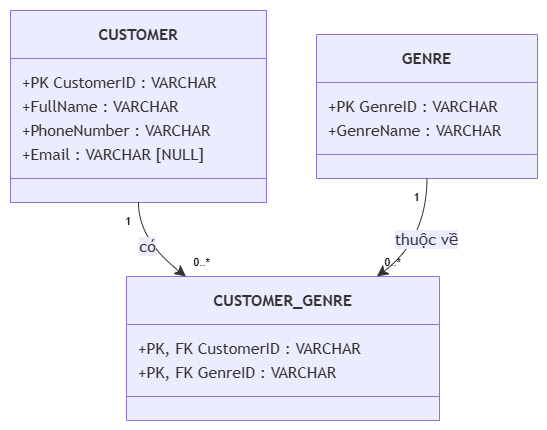

The diagram above was exported from draw.io. Its source (the exported page's mxGraphModel, read from the mxfile embedded in the PNG):
<mxGraphModel dx="1313" dy="564" grid="1" gridSize="10" guides="1" tooltips="1" connect="1" arrows="1" fold="1" page="1" pageScale="1" pageWidth="827" pageHeight="1169" math="0" shadow="0">
  <root>
    <mxCell id="0" />
    <mxCell id="1" parent="0" />
    <UserObject label="" mermaidData="{&#10;  &quot;data&quot;: &quot;classDiagram\n    class CUSTOMER {\n        +PK CustomerID : VARCHAR\n        +FullName : VARCHAR\n        +PhoneNumber : VARCHAR\n        +Email : VARCHAR [NULL]\n    }\n\n    class GENRE {\n        +PK GenreID : VARCHAR\n        +GenreName : VARCHAR\n    }\n\n    class CUSTOMER_GENRE {\n        +PK, FK CustomerID : VARCHAR\n        +PK, FK GenreID : VARCHAR\n    }\n\n    CUSTOMER \&quot;1\&quot; --&gt; \&quot;0..*\&quot; CUSTOMER_GENRE : có\n    GENRE \&quot;1\&quot; --&gt; \&quot;0..*\&quot; CUSTOMER_GENRE : thuộc về&quot;,&#10;  &quot;config&quot;: null&#10;}" id="FwHzYFvmt9QphIC17zM1-61">
      <mxCell connectable="0" parent="1" style="group;transparentBounds=1;editIcon=1;lockedGroup=0;groupPadding=10;" vertex="1">
        <mxGeometry as="geometry" />
      </mxCell>
    </UserObject>
    <UserObject label="&lt;b&gt;CUSTOMER&lt;/b&gt;" mermaidId="n:CUSTOMER" mermaidBaseStyle="swimlane;html=1;fontStyle=1;fontSize=16;align=center;verticalAlign=middle;horizontal=1;childLayout=stackLayout;startSize=48;horizontalStack=0;resizeParent=1;resizeParentMax=0;resizeLast=0;collapsible=0;marginTop=12;marginBottom=12;stackSpacing=0;swimlaneFillColor=light-dark(#ECECFF,#1f2020);whiteSpace=wrap;fillColor=light-dark(#ECECFF,#1f2020);strokeColor=light-dark(#9370DB,#cccccc);fontColor=light-dark(#333333,#cccccc);fontFamily=Trebuchet MS,Verdana,Arial,sans-serif;" mermaidBaseValue="&lt;b&gt;CUSTOMER&lt;/b&gt;" id="FwHzYFvmt9QphIC17zM1-62">
      <mxCell parent="FwHzYFvmt9QphIC17zM1-61" style="swimlane;html=1;fontStyle=1;fontSize=16;align=center;verticalAlign=middle;horizontal=1;childLayout=stackLayout;startSize=48;horizontalStack=0;resizeParent=1;resizeParentMax=0;resizeLast=0;collapsible=0;marginTop=12;marginBottom=12;stackSpacing=0;swimlaneFillColor=light-dark(#ECECFF,#1f2020);whiteSpace=wrap;fillColor=light-dark(#ECECFF,#1f2020);strokeColor=light-dark(#9370DB,#cccccc);fontColor=light-dark(#333333,#cccccc);fontFamily=Trebuchet MS,Verdana,Arial,sans-serif;" vertex="1">
        <mxGeometry height="192" width="256" x="30" y="30" as="geometry" />
      </mxCell>
    </UserObject>
    <mxCell id="FwHzYFvmt9QphIC17zM1-63" parent="FwHzYFvmt9QphIC17zM1-62" style="text;fontSize=16;strokeColor=none;fillColor=none;align=left;verticalAlign=middle;spacingLeft=10;spacingRight=12;spacingBottom=2;overflow=hidden;rotatable=0;points=[[0,0.5],[1,0.5]];portConstraint=eastwest;fontFamily=Trebuchet MS,Verdana,Arial,sans-serif;fontColor=light-dark(#333333,#cccccc);" value="+PK CustomerID : VARCHAR" vertex="1">
      <mxGeometry height="24" width="256" y="60" as="geometry" />
    </mxCell>
    <mxCell id="FwHzYFvmt9QphIC17zM1-64" parent="FwHzYFvmt9QphIC17zM1-62" style="text;fontSize=16;strokeColor=none;fillColor=none;align=left;verticalAlign=middle;spacingLeft=10;spacingRight=12;spacingBottom=2;overflow=hidden;rotatable=0;points=[[0,0.5],[1,0.5]];portConstraint=eastwest;fontFamily=Trebuchet MS,Verdana,Arial,sans-serif;fontColor=light-dark(#333333,#cccccc);" value="+FullName : VARCHAR" vertex="1">
      <mxGeometry height="24" width="256" y="84" as="geometry" />
    </mxCell>
    <mxCell id="FwHzYFvmt9QphIC17zM1-65" parent="FwHzYFvmt9QphIC17zM1-62" style="text;fontSize=16;strokeColor=none;fillColor=none;align=left;verticalAlign=middle;spacingLeft=10;spacingRight=12;spacingBottom=2;overflow=hidden;rotatable=0;points=[[0,0.5],[1,0.5]];portConstraint=eastwest;fontFamily=Trebuchet MS,Verdana,Arial,sans-serif;fontColor=light-dark(#333333,#cccccc);" value="+PhoneNumber : VARCHAR" vertex="1">
      <mxGeometry height="24" width="256" y="108" as="geometry" />
    </mxCell>
    <mxCell id="FwHzYFvmt9QphIC17zM1-66" parent="FwHzYFvmt9QphIC17zM1-62" style="text;fontSize=16;strokeColor=none;fillColor=none;align=left;verticalAlign=middle;spacingLeft=10;spacingRight=12;spacingBottom=2;overflow=hidden;rotatable=0;points=[[0,0.5],[1,0.5]];portConstraint=eastwest;fontFamily=Trebuchet MS,Verdana,Arial,sans-serif;fontColor=light-dark(#333333,#cccccc);" value="+Email : VARCHAR [NULL]" vertex="1">
      <mxGeometry height="24" width="256" y="132" as="geometry" />
    </mxCell>
    <mxCell id="FwHzYFvmt9QphIC17zM1-67" parent="FwHzYFvmt9QphIC17zM1-62" style="line;strokeWidth=1;fillColor=none;spacingLeft=3;spacingRight=3;rotatable=0;points=[];strokeColor=inherit;" vertex="1">
      <mxGeometry height="24" width="256" y="156" as="geometry" />
    </mxCell>
    <UserObject label="&lt;b&gt;GENRE&lt;/b&gt;" mermaidId="n:GENRE" mermaidBaseStyle="swimlane;html=1;fontStyle=1;fontSize=16;align=center;verticalAlign=middle;horizontal=1;childLayout=stackLayout;startSize=48;horizontalStack=0;resizeParent=1;resizeParentMax=0;resizeLast=0;collapsible=0;marginTop=12;marginBottom=12;stackSpacing=0;swimlaneFillColor=light-dark(#ECECFF,#1f2020);whiteSpace=wrap;fillColor=light-dark(#ECECFF,#1f2020);strokeColor=light-dark(#9370DB,#cccccc);fontColor=light-dark(#333333,#cccccc);fontFamily=Trebuchet MS,Verdana,Arial,sans-serif;" mermaidBaseValue="&lt;b&gt;GENRE&lt;/b&gt;" id="FwHzYFvmt9QphIC17zM1-68">
      <mxCell parent="FwHzYFvmt9QphIC17zM1-61" style="swimlane;html=1;fontStyle=1;fontSize=16;align=center;verticalAlign=middle;horizontal=1;childLayout=stackLayout;startSize=48;horizontalStack=0;resizeParent=1;resizeParentMax=0;resizeLast=0;collapsible=0;marginTop=12;marginBottom=12;stackSpacing=0;swimlaneFillColor=light-dark(#ECECFF,#1f2020);whiteSpace=wrap;fillColor=light-dark(#ECECFF,#1f2020);strokeColor=light-dark(#9370DB,#cccccc);fontColor=light-dark(#333333,#cccccc);fontFamily=Trebuchet MS,Verdana,Arial,sans-serif;" vertex="1">
        <mxGeometry height="144" width="221" x="336" y="54" as="geometry" />
      </mxCell>
    </UserObject>
    <mxCell id="FwHzYFvmt9QphIC17zM1-69" parent="FwHzYFvmt9QphIC17zM1-68" style="text;fontSize=16;strokeColor=none;fillColor=none;align=left;verticalAlign=middle;spacingLeft=10;spacingRight=12;spacingBottom=2;overflow=hidden;rotatable=0;points=[[0,0.5],[1,0.5]];portConstraint=eastwest;fontFamily=Trebuchet MS,Verdana,Arial,sans-serif;fontColor=light-dark(#333333,#cccccc);" value="+PK GenreID : VARCHAR" vertex="1">
      <mxGeometry height="24" width="221" y="60" as="geometry" />
    </mxCell>
    <mxCell id="FwHzYFvmt9QphIC17zM1-70" parent="FwHzYFvmt9QphIC17zM1-68" style="text;fontSize=16;strokeColor=none;fillColor=none;align=left;verticalAlign=middle;spacingLeft=10;spacingRight=12;spacingBottom=2;overflow=hidden;rotatable=0;points=[[0,0.5],[1,0.5]];portConstraint=eastwest;fontFamily=Trebuchet MS,Verdana,Arial,sans-serif;fontColor=light-dark(#333333,#cccccc);" value="+GenreName : VARCHAR" vertex="1">
      <mxGeometry height="24" width="221" y="84" as="geometry" />
    </mxCell>
    <mxCell id="FwHzYFvmt9QphIC17zM1-71" parent="FwHzYFvmt9QphIC17zM1-68" style="line;strokeWidth=1;fillColor=none;spacingLeft=3;spacingRight=3;rotatable=0;points=[];strokeColor=inherit;" vertex="1">
      <mxGeometry height="24" width="221" y="108" as="geometry" />
    </mxCell>
    <UserObject label="&lt;b&gt;CUSTOMER_GENRE&lt;/b&gt;" mermaidId="n:CUSTOMER_GENRE" mermaidBaseStyle="swimlane;html=1;fontStyle=1;fontSize=16;align=center;verticalAlign=middle;horizontal=1;childLayout=stackLayout;startSize=48;horizontalStack=0;resizeParent=1;resizeParentMax=0;resizeLast=0;collapsible=0;marginTop=12;marginBottom=12;stackSpacing=0;swimlaneFillColor=light-dark(#ECECFF,#1f2020);whiteSpace=wrap;fillColor=light-dark(#ECECFF,#1f2020);strokeColor=light-dark(#9370DB,#cccccc);fontColor=light-dark(#333333,#cccccc);fontFamily=Trebuchet MS,Verdana,Arial,sans-serif;" mermaidBaseValue="&lt;b&gt;CUSTOMER_GENRE&lt;/b&gt;" id="FwHzYFvmt9QphIC17zM1-72">
      <mxCell parent="FwHzYFvmt9QphIC17zM1-61" style="swimlane;html=1;fontStyle=1;fontSize=16;align=center;verticalAlign=middle;horizontal=1;childLayout=stackLayout;startSize=48;horizontalStack=0;resizeParent=1;resizeParentMax=0;resizeLast=0;collapsible=0;marginTop=12;marginBottom=12;stackSpacing=0;swimlaneFillColor=light-dark(#ECECFF,#1f2020);whiteSpace=wrap;fillColor=light-dark(#ECECFF,#1f2020);strokeColor=light-dark(#9370DB,#cccccc);fontColor=light-dark(#333333,#cccccc);fontFamily=Trebuchet MS,Verdana,Arial,sans-serif;" vertex="1">
        <mxGeometry height="144" width="313" x="146" y="296" as="geometry" />
      </mxCell>
    </UserObject>
    <mxCell id="FwHzYFvmt9QphIC17zM1-73" parent="FwHzYFvmt9QphIC17zM1-72" style="text;fontSize=16;strokeColor=none;fillColor=none;align=left;verticalAlign=middle;spacingLeft=10;spacingRight=12;spacingBottom=2;overflow=hidden;rotatable=0;points=[[0,0.5],[1,0.5]];portConstraint=eastwest;fontFamily=Trebuchet MS,Verdana,Arial,sans-serif;fontColor=light-dark(#333333,#cccccc);" value="+PK, FK CustomerID : VARCHAR" vertex="1">
      <mxGeometry height="24" width="313" y="60" as="geometry" />
    </mxCell>
    <mxCell id="FwHzYFvmt9QphIC17zM1-74" parent="FwHzYFvmt9QphIC17zM1-72" style="text;fontSize=16;strokeColor=none;fillColor=none;align=left;verticalAlign=middle;spacingLeft=10;spacingRight=12;spacingBottom=2;overflow=hidden;rotatable=0;points=[[0,0.5],[1,0.5]];portConstraint=eastwest;fontFamily=Trebuchet MS,Verdana,Arial,sans-serif;fontColor=light-dark(#333333,#cccccc);" value="+PK, FK GenreID : VARCHAR" vertex="1">
      <mxGeometry height="24" width="313" y="84" as="geometry" />
    </mxCell>
    <mxCell id="FwHzYFvmt9QphIC17zM1-75" parent="FwHzYFvmt9QphIC17zM1-72" style="line;strokeWidth=1;fillColor=none;spacingLeft=3;spacingRight=3;rotatable=0;points=[];strokeColor=inherit;" vertex="1">
      <mxGeometry height="24" width="313" y="108" as="geometry" />
    </mxCell>
    <UserObject label="có" mermaidId="e:CUSTOMER-&gt;CUSTOMER_GENRE#0" mermaidBaseStyle="curved=1;startArrow=none;endArrow=classic;endSize=9;strokeColor=light-dark(#333333,#cccccc);html=1;fontSize=16;labelBackgroundColor=light-dark(#ECECFF,#1f2020);fontFamily=Trebuchet MS,Verdana,Arial,sans-serif;fontColor=light-dark(#333333,#cccccc);exitX=0.5;exitY=1;entryX=0.19;entryY=0;" mermaidBaseValue="có" id="FwHzYFvmt9QphIC17zM1-76">
      <mxCell edge="1" parent="FwHzYFvmt9QphIC17zM1-61" source="FwHzYFvmt9QphIC17zM1-62" style="curved=1;startArrow=none;endArrow=classic;endSize=9;strokeColor=light-dark(#333333,#cccccc);html=1;fontSize=16;labelBackgroundColor=light-dark(#ECECFF,#1f2020);fontFamily=Trebuchet MS,Verdana,Arial,sans-serif;fontColor=light-dark(#333333,#cccccc);exitX=0.5;exitY=1;entryX=0.19;entryY=0;rounded=0;" target="FwHzYFvmt9QphIC17zM1-72">
        <mxGeometry relative="1" as="geometry">
          <Array as="points">
            <mxPoint x="158" y="259" />
          </Array>
        </mxGeometry>
      </mxCell>
    </UserObject>
    <mxCell id="FwHzYFvmt9QphIC17zM1-77" parent="FwHzYFvmt9QphIC17zM1-76" style="edgeLabel;resizable=0;labelBackgroundColor=none;fontSize=11;spacing=8;align=right;verticalAlign=top;" value="1" vertex="1">
      <mxGeometry relative="1" x="-1" as="geometry" />
    </mxCell>
    <mxCell id="FwHzYFvmt9QphIC17zM1-78" parent="FwHzYFvmt9QphIC17zM1-76" style="edgeLabel;resizable=0;labelBackgroundColor=none;fontSize=11;spacing=8;align=left;verticalAlign=bottom;" value="0..*" vertex="1">
      <mxGeometry relative="1" x="1" as="geometry" />
    </mxCell>
    <UserObject label="thuộc về" mermaidId="e:GENRE-&gt;CUSTOMER_GENRE#0" mermaidBaseStyle="curved=1;startArrow=none;endArrow=classic;endSize=9;strokeColor=light-dark(#333333,#cccccc);html=1;fontSize=16;labelBackgroundColor=light-dark(#ECECFF,#1f2020);fontFamily=Trebuchet MS,Verdana,Arial,sans-serif;fontColor=light-dark(#333333,#cccccc);exitX=0.5;exitY=1;entryX=0.8;entryY=0;" mermaidBaseValue="thuộc về" id="FwHzYFvmt9QphIC17zM1-79">
      <mxCell edge="1" parent="FwHzYFvmt9QphIC17zM1-61" source="FwHzYFvmt9QphIC17zM1-68" style="curved=1;startArrow=none;endArrow=classic;endSize=9;strokeColor=light-dark(#333333,#cccccc);html=1;fontSize=16;labelBackgroundColor=light-dark(#ECECFF,#1f2020);fontFamily=Trebuchet MS,Verdana,Arial,sans-serif;fontColor=light-dark(#333333,#cccccc);exitX=0.5;exitY=1;entryX=0.8;entryY=0;rounded=0;" target="FwHzYFvmt9QphIC17zM1-72">
        <mxGeometry relative="1" as="geometry">
          <Array as="points">
            <mxPoint x="446" y="259" />
          </Array>
        </mxGeometry>
      </mxCell>
    </UserObject>
    <mxCell id="FwHzYFvmt9QphIC17zM1-80" parent="FwHzYFvmt9QphIC17zM1-79" style="edgeLabel;resizable=0;labelBackgroundColor=none;fontSize=11;spacing=8;align=right;verticalAlign=top;" value="1" vertex="1">
      <mxGeometry relative="1" x="-1" as="geometry" />
    </mxCell>
    <mxCell id="FwHzYFvmt9QphIC17zM1-81" parent="FwHzYFvmt9QphIC17zM1-79" style="edgeLabel;resizable=0;labelBackgroundColor=none;fontSize=11;spacing=8;align=left;verticalAlign=bottom;" value="0..*" vertex="1">
      <mxGeometry relative="1" x="1" as="geometry" />
    </mxCell>
  </root>
</mxGraphModel>